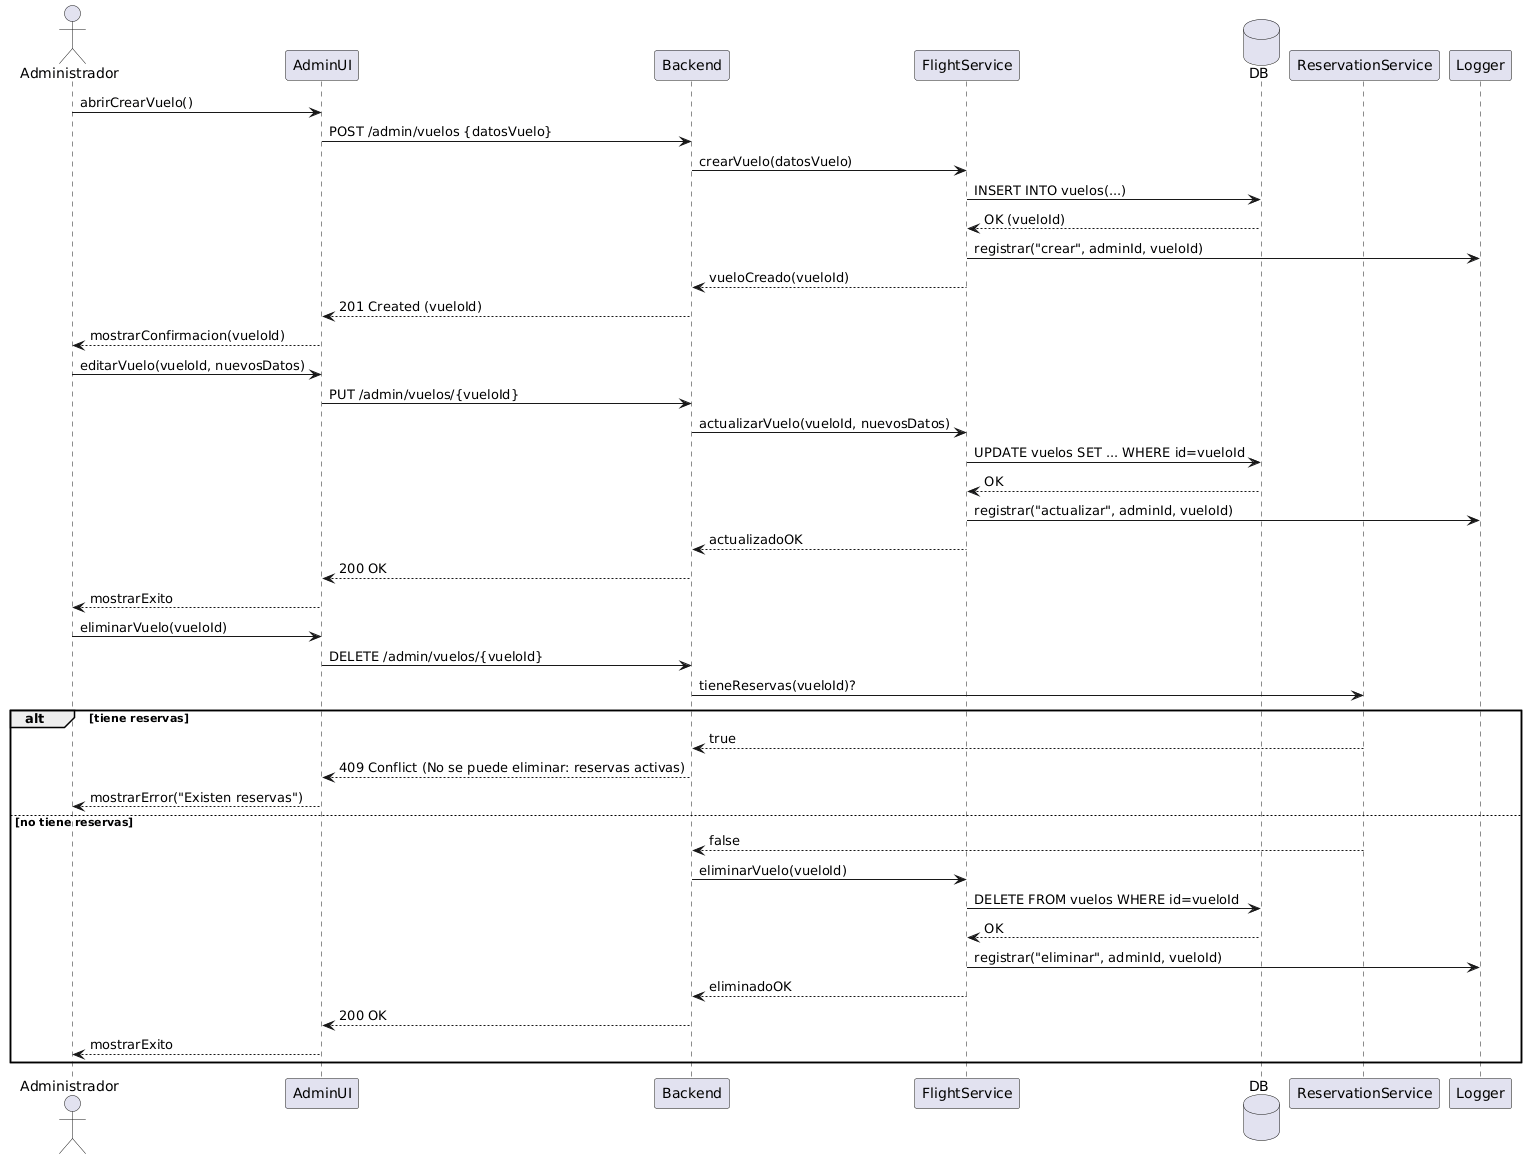

The diagram above was rendered by PlantUML. Its source (embedded in the PNG):
@startuml
actor Administrador
participant AdminUI
participant Backend
participant FlightService
database DB
participant ReservationService
participant Logger

' Crear vuelo
Administrador -> AdminUI: abrirCrearVuelo()
AdminUI -> Backend: POST /admin/vuelos {datosVuelo}
Backend -> FlightService: crearVuelo(datosVuelo)
FlightService -> DB: INSERT INTO vuelos(...)
DB --> FlightService: OK (vueloId)
FlightService -> Logger: registrar("crear", adminId, vueloId)
FlightService --> Backend: vueloCreado(vueloId)
Backend --> AdminUI: 201 Created (vueloId)
AdminUI --> Administrador: mostrarConfirmacion(vueloId)

' Actualizar vuelo
Administrador -> AdminUI: editarVuelo(vueloId, nuevosDatos)
AdminUI -> Backend: PUT /admin/vuelos/{vueloId}
Backend -> FlightService: actualizarVuelo(vueloId, nuevosDatos)
FlightService -> DB: UPDATE vuelos SET ... WHERE id=vueloId
DB --> FlightService: OK
FlightService -> Logger: registrar("actualizar", adminId, vueloId)
FlightService --> Backend: actualizadoOK
Backend --> AdminUI: 200 OK
AdminUI --> Administrador: mostrarExito

' Eliminar vuelo (validar reservas)
Administrador -> AdminUI: eliminarVuelo(vueloId)
AdminUI -> Backend: DELETE /admin/vuelos/{vueloId}
Backend -> ReservationService: tieneReservas(vueloId)?
alt tiene reservas
    ReservationService --> Backend: true
    Backend --> AdminUI: 409 Conflict (No se puede eliminar: reservas activas)
    AdminUI --> Administrador: mostrarError("Existen reservas")
else no tiene reservas
    ReservationService --> Backend: false
    Backend -> FlightService: eliminarVuelo(vueloId)
    FlightService -> DB: DELETE FROM vuelos WHERE id=vueloId
    DB --> FlightService: OK
    FlightService -> Logger: registrar("eliminar", adminId, vueloId)
    FlightService --> Backend: eliminadoOK
    Backend --> AdminUI: 200 OK
    AdminUI --> Administrador: mostrarExito
end
@enduml